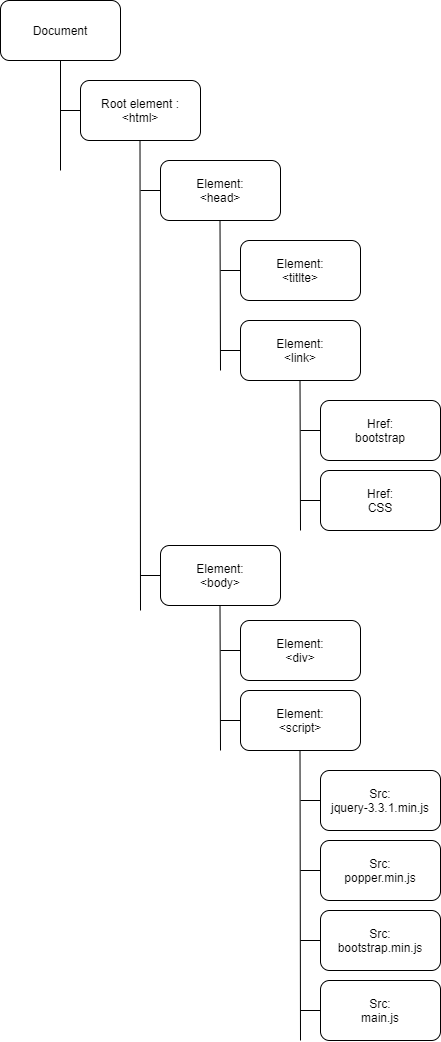

The diagram above was exported from draw.io. Its source (the exported page's mxGraphModel, read from the mxfile embedded in the PNG):
<mxGraphModel dx="1264" dy="592" grid="1" gridSize="10" guides="1" tooltips="1" connect="1" arrows="1" fold="1" page="1" pageScale="1" pageWidth="827" pageHeight="1169" math="0" shadow="0">
  <root>
    <mxCell id="0" />
    <mxCell id="1" parent="0" />
    <mxCell id="0On3uDOPi-6ObsrTcEaG-1" value="Document" style="rounded=1;whiteSpace=wrap;html=1;" vertex="1" parent="1">
      <mxGeometry x="40" y="40" width="120" height="60" as="geometry" />
    </mxCell>
    <mxCell id="0On3uDOPi-6ObsrTcEaG-2" value="Root element :&lt;br&gt;&amp;lt;html&amp;gt;" style="rounded=1;whiteSpace=wrap;html=1;" vertex="1" parent="1">
      <mxGeometry x="120" y="120" width="120" height="60" as="geometry" />
    </mxCell>
    <mxCell id="0On3uDOPi-6ObsrTcEaG-3" value="Element:&lt;br&gt;&amp;lt;titlte&amp;gt;" style="rounded=1;whiteSpace=wrap;html=1;" vertex="1" parent="1">
      <mxGeometry x="280" y="280" width="120" height="60" as="geometry" />
    </mxCell>
    <mxCell id="0On3uDOPi-6ObsrTcEaG-4" value="Element:&lt;br&gt;&amp;lt;head&amp;gt;" style="rounded=1;whiteSpace=wrap;html=1;" vertex="1" parent="1">
      <mxGeometry x="200" y="200" width="120" height="60" as="geometry" />
    </mxCell>
    <mxCell id="0On3uDOPi-6ObsrTcEaG-5" value="Element:&lt;br&gt;&amp;lt;body&amp;gt;" style="rounded=1;whiteSpace=wrap;html=1;" vertex="1" parent="1">
      <mxGeometry x="200" y="585" width="120" height="60" as="geometry" />
    </mxCell>
    <mxCell id="0On3uDOPi-6ObsrTcEaG-6" value="Element:&lt;br&gt;&amp;lt;link&amp;gt;" style="rounded=1;whiteSpace=wrap;html=1;" vertex="1" parent="1">
      <mxGeometry x="280" y="360" width="120" height="60" as="geometry" />
    </mxCell>
    <mxCell id="0On3uDOPi-6ObsrTcEaG-7" value="Element:&lt;br&gt;&amp;lt;script&amp;gt;" style="rounded=1;whiteSpace=wrap;html=1;" vertex="1" parent="1">
      <mxGeometry x="280" y="730" width="120" height="60" as="geometry" />
    </mxCell>
    <mxCell id="0On3uDOPi-6ObsrTcEaG-8" value="Href:&lt;br&gt;bootstrap" style="rounded=1;whiteSpace=wrap;html=1;" vertex="1" parent="1">
      <mxGeometry x="360" y="440" width="120" height="60" as="geometry" />
    </mxCell>
    <mxCell id="0On3uDOPi-6ObsrTcEaG-9" value="Href:&lt;br&gt;CSS" style="rounded=1;whiteSpace=wrap;html=1;" vertex="1" parent="1">
      <mxGeometry x="360" y="510" width="120" height="60" as="geometry" />
    </mxCell>
    <mxCell id="0On3uDOPi-6ObsrTcEaG-10" value="" style="endArrow=none;html=1;entryX=0.5;entryY=1;entryDx=0;entryDy=0;" edge="1" parent="1" target="0On3uDOPi-6ObsrTcEaG-1">
      <mxGeometry width="50" height="50" relative="1" as="geometry">
        <mxPoint x="100" y="210" as="sourcePoint" />
        <mxPoint x="160" y="250" as="targetPoint" />
      </mxGeometry>
    </mxCell>
    <mxCell id="0On3uDOPi-6ObsrTcEaG-11" value="" style="endArrow=none;html=1;exitX=0;exitY=0.5;exitDx=0;exitDy=0;" edge="1" parent="1" source="0On3uDOPi-6ObsrTcEaG-2">
      <mxGeometry width="50" height="50" relative="1" as="geometry">
        <mxPoint x="110" y="220" as="sourcePoint" />
        <mxPoint x="100" y="150" as="targetPoint" />
      </mxGeometry>
    </mxCell>
    <mxCell id="0On3uDOPi-6ObsrTcEaG-12" value="" style="endArrow=none;html=1;entryX=0.5;entryY=1;entryDx=0;entryDy=0;" edge="1" parent="1">
      <mxGeometry width="50" height="50" relative="1" as="geometry">
        <mxPoint x="180" y="650" as="sourcePoint" />
        <mxPoint x="179.5" y="180" as="targetPoint" />
      </mxGeometry>
    </mxCell>
    <mxCell id="0On3uDOPi-6ObsrTcEaG-13" value="" style="endArrow=none;html=1;exitX=0;exitY=0.5;exitDx=0;exitDy=0;" edge="1" parent="1" source="0On3uDOPi-6ObsrTcEaG-4">
      <mxGeometry width="50" height="50" relative="1" as="geometry">
        <mxPoint x="130" y="160" as="sourcePoint" />
        <mxPoint x="180" y="230" as="targetPoint" />
      </mxGeometry>
    </mxCell>
    <mxCell id="0On3uDOPi-6ObsrTcEaG-14" value="" style="endArrow=none;html=1;entryX=0;entryY=0.5;entryDx=0;entryDy=0;" edge="1" parent="1" target="0On3uDOPi-6ObsrTcEaG-5">
      <mxGeometry width="50" height="50" relative="1" as="geometry">
        <mxPoint x="180" y="615" as="sourcePoint" />
        <mxPoint x="190" y="240" as="targetPoint" />
      </mxGeometry>
    </mxCell>
    <mxCell id="0On3uDOPi-6ObsrTcEaG-15" value="" style="endArrow=none;html=1;entryX=0.5;entryY=1;entryDx=0;entryDy=0;" edge="1" parent="1">
      <mxGeometry width="50" height="50" relative="1" as="geometry">
        <mxPoint x="260" y="410" as="sourcePoint" />
        <mxPoint x="259.5" y="260" as="targetPoint" />
      </mxGeometry>
    </mxCell>
    <mxCell id="0On3uDOPi-6ObsrTcEaG-16" value="" style="endArrow=none;html=1;entryX=0;entryY=0.5;entryDx=0;entryDy=0;" edge="1" parent="1" target="0On3uDOPi-6ObsrTcEaG-3">
      <mxGeometry width="50" height="50" relative="1" as="geometry">
        <mxPoint x="260" y="310" as="sourcePoint" />
        <mxPoint x="210" y="625" as="targetPoint" />
      </mxGeometry>
    </mxCell>
    <mxCell id="0On3uDOPi-6ObsrTcEaG-17" value="" style="endArrow=none;html=1;exitX=0;exitY=0.5;exitDx=0;exitDy=0;" edge="1" parent="1" source="0On3uDOPi-6ObsrTcEaG-6">
      <mxGeometry width="50" height="50" relative="1" as="geometry">
        <mxPoint x="270" y="320" as="sourcePoint" />
        <mxPoint x="260" y="390" as="targetPoint" />
      </mxGeometry>
    </mxCell>
    <mxCell id="0On3uDOPi-6ObsrTcEaG-18" value="" style="endArrow=none;html=1;entryX=0.5;entryY=1;entryDx=0;entryDy=0;" edge="1" parent="1">
      <mxGeometry width="50" height="50" relative="1" as="geometry">
        <mxPoint x="340" y="570" as="sourcePoint" />
        <mxPoint x="339.5" y="420" as="targetPoint" />
      </mxGeometry>
    </mxCell>
    <mxCell id="0On3uDOPi-6ObsrTcEaG-19" value="" style="endArrow=none;html=1;exitX=0;exitY=0.5;exitDx=0;exitDy=0;" edge="1" parent="1" source="0On3uDOPi-6ObsrTcEaG-8">
      <mxGeometry width="50" height="50" relative="1" as="geometry">
        <mxPoint x="290" y="400" as="sourcePoint" />
        <mxPoint x="340" y="470" as="targetPoint" />
      </mxGeometry>
    </mxCell>
    <mxCell id="0On3uDOPi-6ObsrTcEaG-21" value="" style="endArrow=none;html=1;exitX=0;exitY=0.5;exitDx=0;exitDy=0;" edge="1" parent="1" source="0On3uDOPi-6ObsrTcEaG-9">
      <mxGeometry width="50" height="50" relative="1" as="geometry">
        <mxPoint x="370" y="480" as="sourcePoint" />
        <mxPoint x="340" y="540" as="targetPoint" />
      </mxGeometry>
    </mxCell>
    <mxCell id="0On3uDOPi-6ObsrTcEaG-22" value="" style="endArrow=none;html=1;entryX=0.5;entryY=1;entryDx=0;entryDy=0;" edge="1" parent="1">
      <mxGeometry width="50" height="50" relative="1" as="geometry">
        <mxPoint x="260" y="790" as="sourcePoint" />
        <mxPoint x="259.5" y="645" as="targetPoint" />
      </mxGeometry>
    </mxCell>
    <mxCell id="0On3uDOPi-6ObsrTcEaG-23" value="" style="endArrow=none;html=1;entryX=0;entryY=0.5;entryDx=0;entryDy=0;" edge="1" parent="1" target="0On3uDOPi-6ObsrTcEaG-7">
      <mxGeometry width="50" height="50" relative="1" as="geometry">
        <mxPoint x="260" y="760" as="sourcePoint" />
        <mxPoint x="350" y="480" as="targetPoint" />
      </mxGeometry>
    </mxCell>
    <mxCell id="0On3uDOPi-6ObsrTcEaG-24" value="Src:&lt;br&gt;jquery-3.3.1.min.js" style="rounded=1;whiteSpace=wrap;html=1;" vertex="1" parent="1">
      <mxGeometry x="360" y="810" width="120" height="60" as="geometry" />
    </mxCell>
    <mxCell id="0On3uDOPi-6ObsrTcEaG-25" value="Src:&lt;br&gt;popper.min.js" style="rounded=1;whiteSpace=wrap;html=1;" vertex="1" parent="1">
      <mxGeometry x="360" y="880" width="120" height="60" as="geometry" />
    </mxCell>
    <mxCell id="0On3uDOPi-6ObsrTcEaG-26" value="Src:&lt;br&gt;bootstrap.min.js" style="rounded=1;whiteSpace=wrap;html=1;" vertex="1" parent="1">
      <mxGeometry x="360" y="950" width="120" height="60" as="geometry" />
    </mxCell>
    <mxCell id="0On3uDOPi-6ObsrTcEaG-27" value="Src:&lt;br&gt;main.js" style="rounded=1;whiteSpace=wrap;html=1;" vertex="1" parent="1">
      <mxGeometry x="360" y="1020" width="120" height="60" as="geometry" />
    </mxCell>
    <mxCell id="0On3uDOPi-6ObsrTcEaG-28" value="" style="endArrow=none;html=1;entryX=0.5;entryY=1;entryDx=0;entryDy=0;" edge="1" parent="1">
      <mxGeometry width="50" height="50" relative="1" as="geometry">
        <mxPoint x="340" y="1080" as="sourcePoint" />
        <mxPoint x="339.5" y="790" as="targetPoint" />
      </mxGeometry>
    </mxCell>
    <mxCell id="0On3uDOPi-6ObsrTcEaG-29" value="" style="endArrow=none;html=1;entryX=0;entryY=0.5;entryDx=0;entryDy=0;" edge="1" parent="1" target="0On3uDOPi-6ObsrTcEaG-27">
      <mxGeometry width="50" height="50" relative="1" as="geometry">
        <mxPoint x="340" y="1050" as="sourcePoint" />
        <mxPoint x="290" y="770" as="targetPoint" />
      </mxGeometry>
    </mxCell>
    <mxCell id="0On3uDOPi-6ObsrTcEaG-30" value="" style="endArrow=none;html=1;entryX=0;entryY=0.5;entryDx=0;entryDy=0;" edge="1" parent="1" target="0On3uDOPi-6ObsrTcEaG-24">
      <mxGeometry width="50" height="50" relative="1" as="geometry">
        <mxPoint x="340" y="840" as="sourcePoint" />
        <mxPoint x="370" y="1060" as="targetPoint" />
      </mxGeometry>
    </mxCell>
    <mxCell id="0On3uDOPi-6ObsrTcEaG-31" value="" style="endArrow=none;html=1;entryX=0;entryY=0.5;entryDx=0;entryDy=0;" edge="1" parent="1" target="0On3uDOPi-6ObsrTcEaG-26">
      <mxGeometry width="50" height="50" relative="1" as="geometry">
        <mxPoint x="340" y="980" as="sourcePoint" />
        <mxPoint x="370" y="850" as="targetPoint" />
      </mxGeometry>
    </mxCell>
    <mxCell id="0On3uDOPi-6ObsrTcEaG-32" value="" style="endArrow=none;html=1;entryX=0;entryY=0.5;entryDx=0;entryDy=0;" edge="1" parent="1" target="0On3uDOPi-6ObsrTcEaG-25">
      <mxGeometry width="50" height="50" relative="1" as="geometry">
        <mxPoint x="340" y="910" as="sourcePoint" />
        <mxPoint x="370" y="990" as="targetPoint" />
      </mxGeometry>
    </mxCell>
    <mxCell id="0On3uDOPi-6ObsrTcEaG-33" value="Element:&lt;br&gt;&amp;lt;div&amp;gt;" style="rounded=1;whiteSpace=wrap;html=1;" vertex="1" parent="1">
      <mxGeometry x="280" y="660" width="120" height="60" as="geometry" />
    </mxCell>
    <mxCell id="0On3uDOPi-6ObsrTcEaG-34" value="" style="endArrow=none;html=1;entryX=0;entryY=0.5;entryDx=0;entryDy=0;" edge="1" parent="1" target="0On3uDOPi-6ObsrTcEaG-33">
      <mxGeometry width="50" height="50" relative="1" as="geometry">
        <mxPoint x="260" y="690" as="sourcePoint" />
        <mxPoint x="290" y="770" as="targetPoint" />
      </mxGeometry>
    </mxCell>
  </root>
</mxGraphModel>